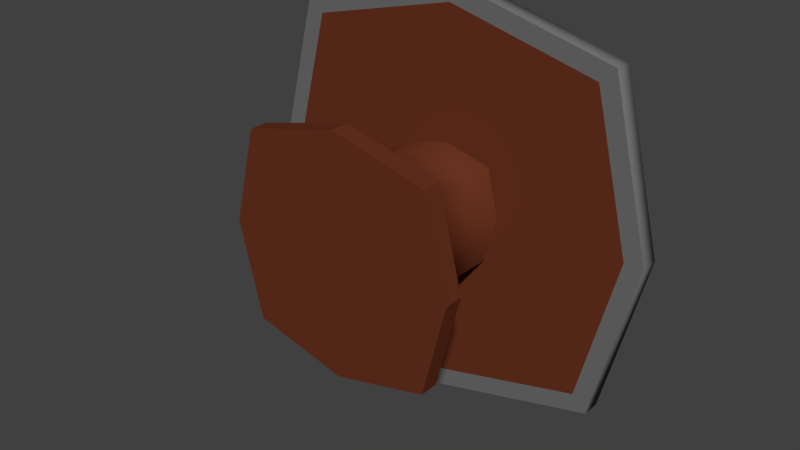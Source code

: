 # Source: Doodad_-_Dining_Table.blend  (saved by Blender 2.72.0; exported with 4.5.12 LTS)
import bpy
from mathutils import Matrix  # noqa: F401  (used for matrix-valued properties, if any)

bpy.ops.wm.read_factory_settings(use_empty=True)
scene = bpy.context.scene
scene.name = 'Scene'

# ---- collections
col_collection_1 = bpy.data.collections.new('Collection 1'); scene.collection.children.link(col_collection_1)

# ---- materials (node trees are filled in below, after node groups)
mat_wood = bpy.data.materials.new('Wood')
mat_wood.alpha_threshold = 0.0
mat_wood.use_transparent_shadow = False
mat_wood.diffuse_color = (0.1376, 0.03265, 0.01437, 1.0)
mat_wood.specular_color = (0.2079, 0.06741, 0.02873)
mat_wood.roughness = 0.5
mat_wood.specular_intensity = 0.05
mat_wood.line_color = (0.0, 0.0, 0.0, 1.0)
mat_metal = bpy.data.materials.new('Metal')
mat_metal.alpha_threshold = 0.0
mat_metal.use_transparent_shadow = False
mat_metal.diffuse_color = (0.1523, 0.1523, 0.1523, 1.0)
mat_metal.roughness = 0.5
mat_metal.specular_intensity = 1.0

# ---- material node trees

# ---- world
world_world = bpy.data.worlds.new('World'); scene.world = world_world
world_world.color = (0.05088, 0.05088, 0.05088)
world_world.use_sun_shadow = False
world_world.sun_shadow_jitter_overblur = 0.0
world_world.cycles.sampling_method = 'MANUAL'
world_world.cycles.sample_map_resolution = 256

# ---- meshes
me_cube = bpy.data.meshes.new('Cube')
me_cube.from_pydata([(0.25, -0.3068, -0.09324), (0.25, -0.3068, 0.4068), (-0.25, -0.3068, 0.4068), (-0.25, -0.3068, -0.09324), (0.25, 0.1932, -0.09324), (0.25, 0.1932, 0.4068), (-0.25, 0.1932, 0.4068), (-0.25, 0.1932, -0.09324), (0.3125, -0.3068, 0.1568), (-0.3125, -0.3068, 0.1568), (0.3125, 0.1932, 0.1568), (-0.3125, 0.1932, 0.1568), (2.98e-08, -0.3068, -0.1557), (-2.98e-08, -0.3068, 0.4693), (2.98e-08, 0.1932, -0.1557), (-1.639e-07, 0.1932, 0.4693), (0.5, -0.5068, -0.3432), (0.5, -0.5068, 0.6568), (-0.5, -0.5068, 0.6568), (-0.5, -0.5068, -0.3432), (0.625, -0.5068, 0.1568), (-0.625, -0.5068, 0.1568), (5.96e-08, -0.5068, -0.4682), (-5.96e-08, -0.5068, 0.7818), (0.25, 0.2932, -0.09324), (0.25, 0.2932, 0.4068), (-0.25, 0.2932, 0.4068), (-0.25, 0.2932, -0.09324), (0.3125, 0.2932, 0.1568), (-0.3125, 0.2932, 0.1568), (2.98e-08, 0.2932, -0.1557), (-1.639e-07, 0.2932, 0.4693), (-5.96e-08, 0.2932, 0.1568), (0.8, 0.1932, -0.6432), (0.8, 0.1932, 0.9568), (-0.8, 0.1932, 0.9568), (-0.8, 0.1932, -0.6432), (1.0, 0.1932, 0.1568), (-1.0, 0.1932, 0.1568), (2.285e-07, 0.1932, -0.8432), (-3.913e-07, 0.1932, 1.157), (0.8, 0.2932, -0.6432), (0.8, 0.2932, 0.9568), (-0.8, 0.2932, 0.9568), (-0.8, 0.2932, -0.6432), (1.0, 0.2932, 0.1568), (-1.0, 0.2932, 0.1568), (2.285e-07, 0.2932, -0.8432), (-3.913e-07, 0.2932, 1.157), (0.88, 0.1932, -0.7232), (0.88, 0.1932, 1.037), (-0.88, 0.1932, 1.037), (-0.88, 0.1932, -0.7232), (1.1, 0.1932, 0.1568), (-1.1, 0.1932, 0.1568), (2.58e-07, 0.1932, -0.9432), (-4.239e-07, 0.1932, 1.257), (0.88, 0.2932, -0.7232), (0.88, 0.2932, 1.037), (-0.88, 0.2932, 1.037), (-0.88, 0.2932, -0.7232), (1.1, 0.2932, 0.1568), (-1.1, 0.2932, 0.1568), (2.58e-07, 0.2932, -0.9432), (-4.239e-07, 0.2932, 1.257), (0.5, -0.6068, -0.3432), (0.5, -0.6068, 0.6568), (-0.5, -0.6068, 0.6568), (-0.5, -0.6068, -0.3432), (0.625, -0.6068, 0.1568), (-0.625, -0.6068, 0.1568), (5.96e-08, -0.6068, -0.4682), (-5.96e-08, -0.6068, 0.7818), (-3.553e-15, -0.6068, 0.1568)], [], [(0, 8, 20, 16), (29, 27, 44, 46), (8, 10, 5, 1), (13, 15, 6, 2), (9, 11, 7, 3), (14, 12, 3, 7), (2, 9, 21, 18), (26, 29, 46, 43), (0, 4, 10, 8), (2, 6, 11, 9), (12, 0, 16, 22), (14, 7, 36, 39), (1, 5, 15, 13), (4, 0, 12, 14), (1, 13, 23, 17), (30, 24, 41, 47), (16, 20, 69, 65), (18, 21, 70, 67), (22, 16, 65, 71), (17, 23, 72, 66), (9, 3, 19, 21), (13, 2, 18, 23), (3, 12, 22, 19), (8, 1, 17, 20), (32, 29, 26, 31), (30, 27, 29, 32), (28, 32, 31, 25), (24, 30, 32, 28), (4, 14, 39, 33), (7, 11, 38, 36), (28, 25, 42, 45), (11, 6, 35, 38), (47, 41, 57, 63), (33, 39, 55, 49), (34, 37, 53, 50), (44, 47, 63, 60), (35, 40, 56, 51), (46, 44, 60, 62), (37, 33, 49, 53), (43, 46, 62, 59), (27, 30, 47, 44), (10, 4, 33, 37), (15, 5, 34, 40), (25, 31, 48, 42), (6, 15, 40, 35), (5, 10, 37, 34), (24, 28, 45, 41), (31, 26, 43, 48), (53, 49, 57, 61), (54, 51, 59, 62), (49, 55, 63, 57), (56, 50, 58, 64), (52, 54, 62, 60), (51, 56, 64, 59), (55, 52, 60, 63), (50, 53, 61, 58), (38, 35, 51, 54), (41, 45, 61, 57), (36, 38, 54, 52), (48, 43, 59, 64), (39, 36, 52, 55), (45, 42, 58, 61), (40, 34, 50, 56), (42, 48, 64, 58), (73, 72, 67, 70), (71, 73, 70, 68), (69, 66, 72, 73), (65, 69, 73, 71), (21, 19, 68, 70), (23, 18, 67, 72), (19, 22, 71, 68), (20, 17, 66, 69)])
me_cube.polygons.foreach_set('use_smooth', [1, 0, 1, 1, 1, 1, 1, 0, 1, 1, 1, 0, 1, 1, 1, 0, 0, 0, 0, 0, 1, 1, 1, 1, 0, 0, 0, 0, 0, 0, 0, 0, 0, 0, 0, 0, 0, 0, 0, 0, 0, 0, 0, 0, 0, 0, 0, 0, 1, 1, 1, 1, 1, 1, 1, 1, 0, 0, 0, 0, 0, 0, 0, 0, 0, 0, 0, 0, 0, 0, 0, 0])
me_cube.polygons.foreach_set('material_index', [0, 0, 0, 0, 0, 0, 0, 0, 0, 0, 0, 0, 0, 0, 0, 0, 0, 0, 0, 0, 0, 0, 0, 0, 1, 1, 1, 1, 0, 0, 0, 0, 1, 1, 1, 1, 1, 1, 1, 1, 0, 0, 0, 0, 0, 0, 0, 0, 1, 1, 1, 1, 1, 1, 1, 1, 1, 1, 1, 1, 1, 1, 1, 1, 0, 0, 0, 0, 0, 0, 0, 0])
_uv = me_cube.uv_layers.new(name='UVMap')
_uv.uv.foreach_set('vector', [0.1847, 0.8005, 0.1243, 0.8005, 0.1065, 0.734, 0.2273, 0.734, 0.679, 0.2174, 0.679, 0.2739, 0.5227, 0.3617, 0.5227, 0.1809, 0.4012, 0.6326, 0.5184, 0.6326, 0.5184, 0.6874, 0.4012, 0.6874, 0.3427, 0.5777, 0.3427, 0.4681, 0.4012, 0.4681, 0.4012, 0.5777, 0.5184, 0.5229, 0.4012, 0.5229, 0.4012, 0.4681, 0.5184, 0.4681, 0.2841, 0.6326, 0.4012, 0.6326, 0.4012, 0.6874, 0.2841, 0.6874, 0.09943, 0.9335, 0.1598, 0.9335, 0.1776, 1.0, 0.05682, 1.0, 0.7074, 0.1676, 0.679, 0.2174, 0.5227, 0.1809, 0.6136, 0.02128, 0.4012, 0.5777, 0.5184, 0.5777, 0.5184, 0.6326, 0.4012, 0.6326, 0.5184, 0.5777, 0.4012, 0.5777, 0.4012, 0.5229, 0.5184, 0.5229, 0.2131, 0.8504, 0.1847, 0.8005, 0.2273, 0.734, 0.2841, 0.8338, 0.321, 0.2507, 0.321, 0.1941, 0.4773, 0.1064, 0.4773, 0.2872, 0.2841, 0.5777, 0.2841, 0.4681, 0.3427, 0.4681, 0.3427, 0.5777, 0.2841, 0.5777, 0.4012, 0.5777, 0.4012, 0.6326, 0.2841, 0.6326, 0.07102, 0.8271, 0.07102, 0.8836, 5.585e-08, 0.9003, 0.0, 0.7872, 0.7322, 0.3005, 0.7926, 0.3005, 0.8864, 0.4468, 0.6932, 0.4468, 0.7058, 0.4681, 0.7058, 0.5777, 0.6823, 0.5777, 0.6823, 0.4681, 0.6589, 0.4681, 0.6589, 0.5777, 0.6355, 0.5777, 0.6355, 0.4681, 0.6589, 0.5777, 0.6589, 0.4681, 0.6823, 0.4681, 0.6823, 0.5777, 0.6355, 0.4681, 0.6355, 0.5777, 0.6121, 0.5777, 0.6121, 0.4681, 0.1598, 0.9335, 0.2131, 0.9069, 0.2841, 0.9468, 0.1776, 1.0, 0.07102, 0.8836, 0.09943, 0.9335, 0.05682, 1.0, 5.585e-08, 0.9003, 0.2131, 0.9069, 0.2131, 0.8504, 0.2841, 0.8338, 0.2841, 0.9468, 0.1243, 0.8005, 0.07102, 0.8271, 0.0, 0.7872, 0.1065, 0.734, 0.75, 0.234, 0.679, 0.2174, 0.7074, 0.1676, 0.7678, 0.1676, 0.7322, 0.3005, 0.679, 0.2739, 0.679, 0.2174, 0.75, 0.234, 0.821, 0.2507, 0.75, 0.234, 0.7678, 0.1676, 0.821, 0.1941, 0.7926, 0.3005, 0.7322, 0.3005, 0.75, 0.234, 0.821, 0.2507, 0.2926, 0.3005, 0.321, 0.2507, 0.4773, 0.2872, 0.3864, 0.4468, 0.321, 0.1941, 0.2678, 0.1676, 0.3068, 0.02128, 0.4773, 0.1064, 0.821, 0.2507, 0.821, 0.1941, 0.9773, 0.1064, 0.9773, 0.2872, 0.2678, 0.1676, 0.2074, 0.1676, 0.1136, 0.02128, 0.3068, 0.02128, 0.6932, 0.4468, 0.8864, 0.4468, 0.9, 0.4681, 0.6875, 0.4681, 0.3864, 0.4468, 0.4773, 0.2872, 0.5, 0.2926, 0.4, 0.4681, 0.02273, 0.3617, 0.1932, 0.4468, 0.1875, 0.4681, 8.378e-08, 0.3745, 0.5227, 0.3617, 0.6932, 0.4468, 0.6875, 0.4681, 0.5, 0.3745, 0.1136, 0.02128, 0.02273, 0.1809, 0.0, 0.1755, 0.1, 1.046e-07, 0.5227, 0.1809, 0.5227, 0.3617, 0.5, 0.3745, 0.5, 0.1755, 0.1932, 0.4468, 0.3864, 0.4468, 0.4, 0.4681, 0.1875, 0.4681, 0.6136, 0.02128, 0.5227, 0.1809, 0.5, 0.1755, 0.6, 7.843e-08, 0.679, 0.2739, 0.7322, 0.3005, 0.6932, 0.4468, 0.5227, 0.3617, 0.2322, 0.3005, 0.2926, 0.3005, 0.3864, 0.4468, 0.1932, 0.4468, 0.179, 0.2174, 0.179, 0.2739, 0.02273, 0.3617, 0.02273, 0.1809, 0.821, 0.1941, 0.7678, 0.1676, 0.8068, 0.02128, 0.9773, 0.1064, 0.2074, 0.1676, 0.179, 0.2174, 0.02273, 0.1809, 0.1136, 0.02128, 0.179, 0.2739, 0.2322, 0.3005, 0.1932, 0.4468, 0.02273, 0.3617, 0.7926, 0.3005, 0.821, 0.2507, 0.9773, 0.2872, 0.8864, 0.4468, 0.7678, 0.1676, 0.7074, 0.1676, 0.6136, 0.02128, 0.8068, 0.02128, 0.5886, 0.6611, 0.5886, 0.8541, 0.5652, 0.8541, 0.5652, 0.6611, 0.6121, 0.6611, 0.6121, 0.8541, 0.5886, 0.8541, 0.5886, 0.6611, 0.5418, 0.4681, 0.5418, 0.6611, 0.5184, 0.6611, 0.5184, 0.4681, 0.5652, 0.6611, 0.5652, 0.8541, 0.5418, 0.8541, 0.5418, 0.6611, 0.6121, 0.4681, 0.6121, 0.6611, 0.5886, 0.6611, 0.5886, 0.4681, 0.5652, 0.4681, 0.5652, 0.6611, 0.5418, 0.6611, 0.5418, 0.4681, 0.5418, 0.6611, 0.5418, 0.8541, 0.5184, 0.8541, 0.5184, 0.6611, 0.5886, 0.4681, 0.5886, 0.6611, 0.5652, 0.6611, 0.5652, 0.4681, 0.3068, 0.02128, 0.1136, 0.02128, 0.1, 1.046e-07, 0.3125, 0.0, 0.8864, 0.4468, 0.9773, 0.2872, 1.0, 0.2926, 0.9, 0.4681, 0.4773, 0.1064, 0.3068, 0.02128, 0.3125, 0.0, 0.5, 0.09362, 0.8068, 0.02128, 0.6136, 0.02128, 0.6, 7.843e-08, 0.8125, 0.0, 0.4773, 0.2872, 0.4773, 0.1064, 0.5, 0.09362, 0.5, 0.2926, 0.9773, 0.2872, 0.9773, 0.1064, 1.0, 0.09362, 1.0, 0.2926, 0.02273, 0.1809, 0.02273, 0.3617, 8.378e-08, 0.3745, 0.0, 0.1755, 0.9773, 0.1064, 0.8068, 0.02128, 0.8125, 0.0, 1.0, 0.09362, 0.142, 0.6011, 0.0, 0.5678, 0.05682, 0.4681, 0.1776, 0.4681, 0.2841, 0.6343, 0.142, 0.6011, 0.1776, 0.4681, 0.2841, 0.5213, 0.1065, 0.734, 0.0, 0.6809, 0.0, 0.5678, 0.142, 0.6011, 0.2273, 0.734, 0.1065, 0.734, 0.142, 0.6011, 0.2841, 0.6343, 0.6589, 0.5777, 0.6589, 0.6874, 0.6355, 0.6874, 0.6355, 0.5777, 0.6355, 0.5777, 0.6355, 0.6874, 0.6121, 0.6874, 0.6121, 0.5777, 0.6589, 0.6874, 0.6589, 0.5777, 0.6823, 0.5777, 0.6823, 0.6874, 0.7058, 0.5777, 0.7058, 0.6874, 0.6823, 0.6874, 0.6823, 0.5777])
me_cube.materials.append(mat_wood)
me_cube.materials.append(mat_metal)
me_cube.use_remesh_preserve_volume = False
me_cube.use_remesh_preserve_attributes = False
me_cube.use_mirror_vertex_groups = False
me_cube.update()

# ---- objects
ob_cube = bpy.data.objects.new('Cube', me_cube)

# ---- transforms, parenting, visibility, modifiers, constraints
ob_cube.location = (0.0, 0.0, 0.0)
ob_cube.lock_rotations_4d = False
ob_cube.empty_display_type = 'ARROWS'
ob_cube.lineart.crease_threshold = 0.0

# ---- collection membership
col_collection_1.objects.link(ob_cube)

# ---- scene / render settings (as saved in the file)
scene.frame_start = 1; scene.frame_end = 250; scene.frame_set(1)
scene.render.engine = 'BLENDER_EEVEE_NEXT'
scene.render.resolution_percentage = 50
scene.render.dither_intensity = 0.0
scene.cycles.use_denoising = False
scene.cycles.samples = 10
scene.cycles.sampling_pattern = 'TABULATED_SOBOL'
scene.cycles.light_sampling_threshold = 0.0
scene.cycles.use_adaptive_sampling = False
scene.cycles.use_light_tree = False
scene.cycles.blur_glossy = 0.0
scene.cycles.pixel_filter_type = 'GAUSSIAN'
scene.cycles.sample_clamp_indirect = 0.0
scene.view_settings.view_transform = 'Standard'
bpy.context.view_layer.update()

# ---- added for rendering (the .blend has no active camera and no usable light): camera, sun
cam_auto = bpy.data.cameras.new('AutoCamera')
cam_auto.lens = 50.0
cam_auto.sensor_width = 36.0
cam_auto.clip_end = 1000.0
ob_auto_camera = bpy.data.objects.new('AutoCamera', cam_auto)
scene.collection.objects.link(ob_auto_camera)
ob_auto_camera.location = (2.99664, -3.75273, 2.55407)
ob_auto_camera.rotation_euler = (1.09748, -7.21219e-08, 0.694738)
scene.camera = ob_auto_camera
light_auto_sun = bpy.data.lights.new('AutoSun', 'SUN')
light_auto_sun.energy = 3.0
light_auto_sun.angle = 0.0523599
ob_auto_sun = bpy.data.objects.new('AutoSun', light_auto_sun)
scene.collection.objects.link(ob_auto_sun)
ob_auto_sun.rotation_euler = (0.872665, 0.174533, 0.523599)
bpy.context.view_layer.update()
